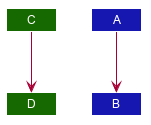

The diagram above was rendered by PlantUML. Its source (embedded in the PNG):
@startuml








skinparam BackgroundColor #FFFFFFF

skinparam Shadowing false

skinparam Class {
    FontColor #FFFFFF
    BorderThickness 1
    BorderColor #FFFFFF
    StereotypeFontColor #FFFFFF
    FontName Arial
}

skinparam Actor {
    BorderColor #000000
    Color #000000
    FontName Arial
}

skinparam Sequence {
    MessageAlign center
    BoxFontSize 15
    BoxPadding 0
    BoxFontColor #FFFFFF
    FontName Arial
}

skinparam Participant {
    FontColor #FFFFFFF
    Padding 20
}

skinparam MinClassWidth 50
skinparam ParticipantPadding 10
skinparam Shadowing false
skinparam DefaultTextAlignment center
skinparam packageStyle Rectangle

hide footbox
hide members
hide circle

Class C #166800
Class A #1616B0
Class B #1616B0
Class D #166800

A --> B
C --> D
@enduml